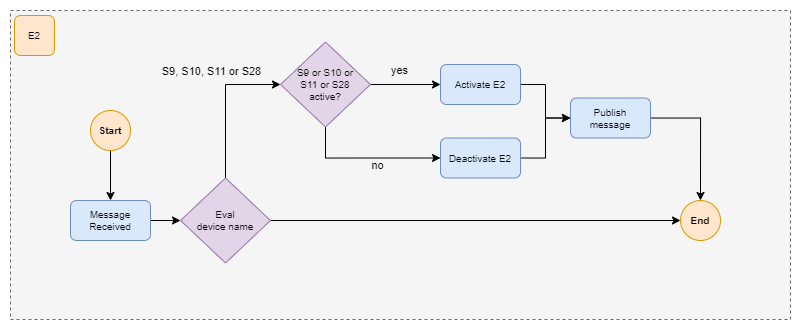

The diagram above was exported from draw.io. Its source (the exported page's mxGraphModel, read from the mxfile embedded in the PNG):
<mxGraphModel dx="1911" dy="1042" grid="1" gridSize="10" guides="1" tooltips="1" connect="1" arrows="1" fold="1" page="1" pageScale="1" pageWidth="1169" pageHeight="827" math="0" shadow="0">
  <root>
    <mxCell id="0" />
    <mxCell id="1" parent="0" />
    <mxCell id="2" value="" style="rounded=0;whiteSpace=wrap;html=1;fillColor=#f5f5f5;fontColor=#333333;strokeColor=#666666;dashed=1;" vertex="1" parent="1">
      <mxGeometry x="40" y="1440" width="780" height="309" as="geometry" />
    </mxCell>
    <mxCell id="3" value="E2" style="rounded=1;whiteSpace=wrap;html=1;fontSize=10;fillColor=#ffe6cc;strokeColor=#d79b00;" vertex="1" parent="1">
      <mxGeometry x="44" y="1445" width="40" height="40" as="geometry" />
    </mxCell>
    <mxCell id="4" style="edgeStyle=orthogonalEdgeStyle;rounded=0;orthogonalLoop=1;jettySize=auto;html=1;entryX=0.5;entryY=0;entryDx=0;entryDy=0;" edge="1" source="5" target="11" parent="1">
      <mxGeometry relative="1" as="geometry">
        <mxPoint x="140.45" y="1606" as="targetPoint" />
      </mxGeometry>
    </mxCell>
    <mxCell id="5" value="Start" style="ellipse;whiteSpace=wrap;html=1;aspect=fixed;fillColor=#ffe6cc;strokeColor=#d79b00;fontSize=10;fontStyle=1" vertex="1" parent="1">
      <mxGeometry x="120" y="1540" width="40" height="40" as="geometry" />
    </mxCell>
    <mxCell id="6" style="edgeStyle=orthogonalEdgeStyle;rounded=0;orthogonalLoop=1;jettySize=auto;html=1;entryX=0;entryY=0.5;entryDx=0;entryDy=0;" edge="1" source="9" target="12" parent="1">
      <mxGeometry relative="1" as="geometry" />
    </mxCell>
    <mxCell id="7" style="edgeStyle=orthogonalEdgeStyle;rounded=0;orthogonalLoop=1;jettySize=auto;html=1;entryX=0;entryY=0.5;entryDx=0;entryDy=0;exitX=0.5;exitY=0;exitDx=0;exitDy=0;" edge="1" source="9" target="16" parent="1">
      <mxGeometry relative="1" as="geometry" />
    </mxCell>
    <mxCell id="8" value="S9, S10, S11 or S28" style="edgeLabel;html=1;align=center;verticalAlign=middle;resizable=0;points=[];labelBackgroundColor=none;" vertex="1" connectable="0" parent="7">
      <mxGeometry x="-0.5865" relative="1" as="geometry">
        <mxPoint x="-15" y="-77" as="offset" />
      </mxGeometry>
    </mxCell>
    <mxCell id="9" value="Eval &lt;br style=&quot;font-size: 10px;&quot;&gt;device name&lt;br style=&quot;font-size: 10px;&quot;&gt;" style="rhombus;whiteSpace=wrap;html=1;fontSize=10;fillColor=#e1d5e7;strokeColor=#9673a6;" vertex="1" parent="1">
      <mxGeometry x="210" y="1607.5" width="90" height="85" as="geometry" />
    </mxCell>
    <mxCell id="10" value="" style="edgeStyle=orthogonalEdgeStyle;rounded=0;orthogonalLoop=1;jettySize=auto;html=1;exitX=1;exitY=0.5;exitDx=0;exitDy=0;" edge="1" source="11" target="9" parent="1">
      <mxGeometry relative="1" as="geometry" />
    </mxCell>
    <mxCell id="11" value="Message &lt;br style=&quot;font-size: 10px;&quot;&gt;Received" style="rounded=1;whiteSpace=wrap;html=1;fillColor=#dae8fc;strokeColor=#6c8ebf;fontSize=10;" vertex="1" parent="1">
      <mxGeometry x="100" y="1630" width="80" height="40" as="geometry" />
    </mxCell>
    <mxCell id="12" value="End" style="ellipse;whiteSpace=wrap;html=1;aspect=fixed;fillColor=#ffe6cc;strokeColor=#d79b00;fontSize=10;fontStyle=1" vertex="1" parent="1">
      <mxGeometry x="710" y="1630" width="40" height="40" as="geometry" />
    </mxCell>
    <mxCell id="13" value="yes" style="edgeStyle=orthogonalEdgeStyle;rounded=0;orthogonalLoop=1;jettySize=auto;html=1;entryX=0;entryY=0.5;entryDx=0;entryDy=0;labelBackgroundColor=none;" edge="1" source="16" target="18" parent="1">
      <mxGeometry x="-0.1429" y="14" relative="1" as="geometry">
        <mxPoint as="offset" />
      </mxGeometry>
    </mxCell>
    <mxCell id="14" style="edgeStyle=orthogonalEdgeStyle;rounded=0;orthogonalLoop=1;jettySize=auto;html=1;entryX=0;entryY=0.5;entryDx=0;entryDy=0;exitX=0.5;exitY=1;exitDx=0;exitDy=0;" edge="1" source="16" target="20" parent="1">
      <mxGeometry relative="1" as="geometry" />
    </mxCell>
    <mxCell id="15" value="no" style="edgeLabel;html=1;align=center;verticalAlign=middle;resizable=0;points=[];labelBackgroundColor=none;" vertex="1" connectable="0" parent="14">
      <mxGeometry x="0.1289" y="-2" relative="1" as="geometry">
        <mxPoint y="5" as="offset" />
      </mxGeometry>
    </mxCell>
    <mxCell id="16" value="S9 or S10 or&lt;br&gt;S11 or S28&lt;br&gt;active?" style="rhombus;whiteSpace=wrap;html=1;fontSize=10;fillColor=#e1d5e7;strokeColor=#9673a6;" vertex="1" parent="1">
      <mxGeometry x="310" y="1471.5" width="90" height="85" as="geometry" />
    </mxCell>
    <mxCell id="17" style="edgeStyle=orthogonalEdgeStyle;rounded=0;orthogonalLoop=1;jettySize=auto;html=1;entryX=0;entryY=0.5;entryDx=0;entryDy=0;" edge="1" source="18" target="22" parent="1">
      <mxGeometry relative="1" as="geometry" />
    </mxCell>
    <mxCell id="18" value="Activate E2" style="rounded=1;whiteSpace=wrap;html=1;fillColor=#dae8fc;strokeColor=#6c8ebf;fontSize=10;" vertex="1" parent="1">
      <mxGeometry x="470" y="1494" width="80" height="40" as="geometry" />
    </mxCell>
    <mxCell id="19" style="edgeStyle=orthogonalEdgeStyle;rounded=0;orthogonalLoop=1;jettySize=auto;html=1;entryX=0;entryY=0.5;entryDx=0;entryDy=0;" edge="1" source="20" target="22" parent="1">
      <mxGeometry relative="1" as="geometry" />
    </mxCell>
    <mxCell id="20" value="Deactivate E2" style="rounded=1;whiteSpace=wrap;html=1;fillColor=#dae8fc;strokeColor=#6c8ebf;fontSize=10;" vertex="1" parent="1">
      <mxGeometry x="470" y="1567.5" width="80" height="40" as="geometry" />
    </mxCell>
    <mxCell id="21" style="edgeStyle=orthogonalEdgeStyle;rounded=0;orthogonalLoop=1;jettySize=auto;html=1;entryX=0.5;entryY=0;entryDx=0;entryDy=0;" edge="1" source="22" target="12" parent="1">
      <mxGeometry relative="1" as="geometry" />
    </mxCell>
    <mxCell id="22" value="Publish&lt;br&gt;message" style="rounded=1;whiteSpace=wrap;html=1;fillColor=#dae8fc;strokeColor=#6c8ebf;fontSize=10;" vertex="1" parent="1">
      <mxGeometry x="600" y="1527.5" width="80" height="40" as="geometry" />
    </mxCell>
  </root>
</mxGraphModel>